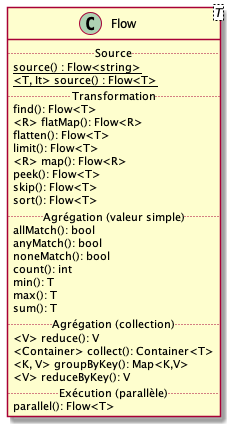

The diagram above was rendered by PlantUML. Its source (embedded in the PNG):
@startuml flow-details
skinparam classAttributeIconSize 0

class Flow<T> {
  ..Source..
  {static} source() : Flow<string>
  {static} <T, It> source() : Flow<T>
  ..Transformation..
  find(): Flow<T>
  <R> flatMap(): Flow<R>
  flatten(): Flow<T>
  limit(): Flow<T>
  <R> map(): Flow<R>
  peek(): Flow<T>
  skip(): Flow<T>
  sort(): Flow<T>
  ..Agrégation (valeur simple)..
  allMatch(): bool
  anyMatch(): bool
  noneMatch(): bool
  count(): int
  min(): T
  max(): T
  sum(): T
  ..Agrégation (collection)..
  <V> reduce(): V
  <Container> collect(): Container<T>
  <K, V> groupByKey(): Map<K,V>
  <V> reduceByKey(): V
  ..Exécution (parallèle)..
  parallel(): Flow<T>
}
@enduml